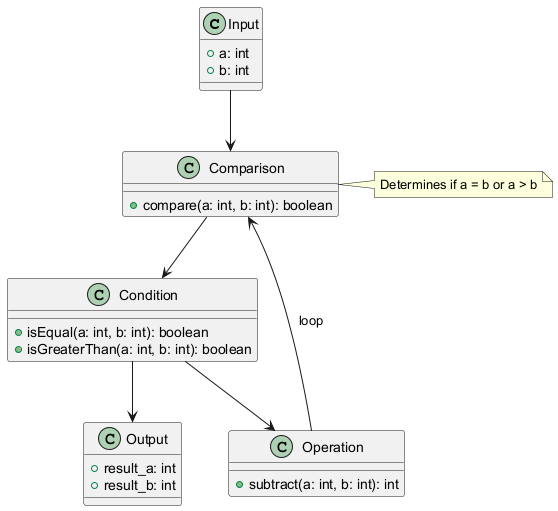

The diagram above was rendered by PlantUML. Its source (embedded in the PNG):
@startuml
class Input {
  +a: int
  +b: int
}

class Comparison {
  +compare(a: int, b: int): boolean
}

class Operation {
  +subtract(a: int, b: int): int
}

class Condition {
  +isEqual(a: int, b: int): boolean
  +isGreaterThan(a: int, b: int): boolean
}

class Output {
  +result_a: int
  +result_b: int
}

Input --> Comparison
Comparison --> Condition
Condition --> Operation
Operation --> Comparison: loop
Condition --> Output

note right of Comparison
  Determines if a = b or a > b
end note
@enduml